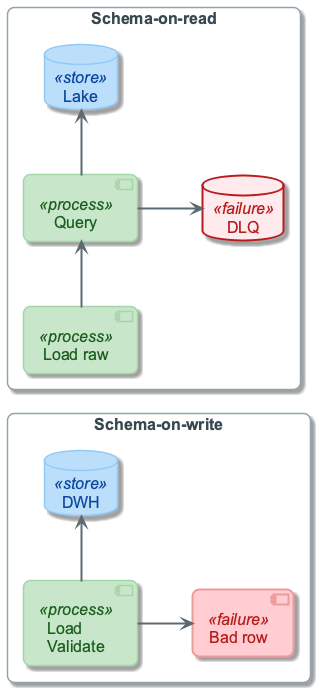

The diagram above was rendered by PlantUML. Its source (embedded in the PNG):
@startuml
!include ../_template_styles.puml
!include _week5_visual_style.puml

left to right direction
skinparam nodesep 65
skinparam ranksep 55

rectangle "Schema-on-write" as W {
  component "Load\nValidate" as L1 <<process>>
  database "DWH" as DWH <<store>>
  component "Bad row" as R1 <<failure>>
  L1 -right-> DWH
  L1 -down-> R1
}

rectangle "Schema-on-read" as R {
  component "Load raw" as L2 <<process>>
  component "Query" as Q2 <<process>>
  database "Lake" as LAKE <<store>>
  database "DLQ" as DLQ <<failure>>
  L2 -right-> Q2
  Q2 -right-> LAKE
  Q2 -down-> DLQ
}

DWH -[hidden]right- LAKE

@enduml